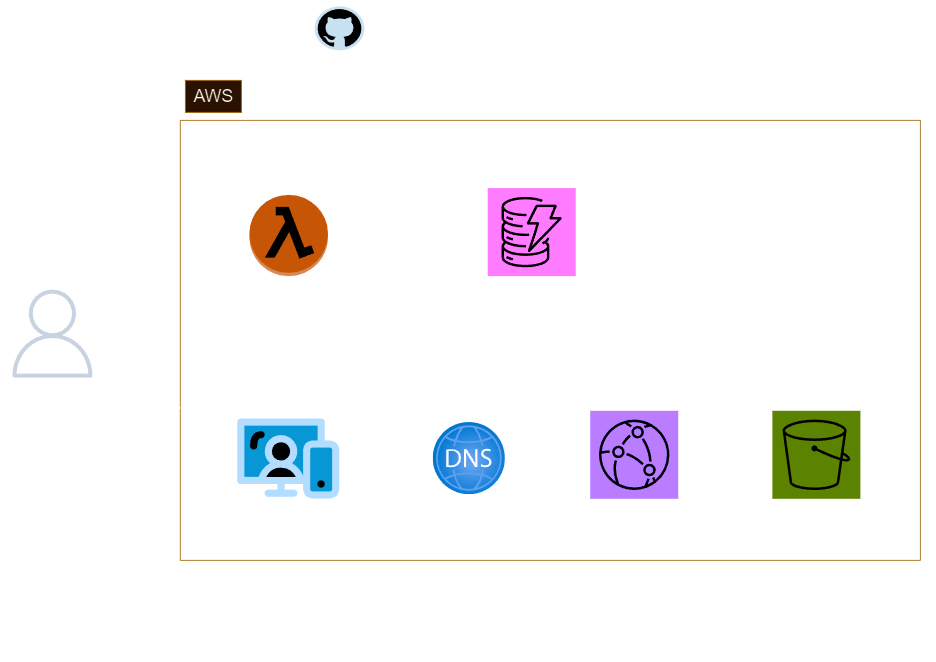

The diagram above was exported from draw.io. Its source (the exported page's mxGraphModel, read from the mxfile embedded in the PNG):
<mxGraphModel dx="1434" dy="738" grid="1" gridSize="10" guides="1" tooltips="1" connect="1" arrows="1" fold="1" page="1" pageScale="1" pageWidth="1169" pageHeight="827" background="#EBEBEB" math="0" shadow="0">
  <root>
    <mxCell id="0" />
    <mxCell id="1" parent="0" />
    <mxCell id="gLqsCtH8hYj71hBT-0D7-28" value="&lt;font style=&quot;font-size: 22px;&quot;&gt;AWS&lt;/font&gt;" style="text;html=1;align=center;verticalAlign=middle;resizable=0;points=[];autosize=1;strokeColor=#d79b00;fillColor=#ffe6cc;container=0;" parent="1" vertex="1">
      <mxGeometry x="231.28" y="100" width="70" height="40" as="geometry" />
    </mxCell>
    <mxCell id="gLqsCtH8hYj71hBT-0D7-1" value="" style="sketch=0;outlineConnect=0;fontColor=#232F3E;gradientColor=none;fillColor=#232F3D;strokeColor=none;dashed=0;verticalLabelPosition=bottom;verticalAlign=top;align=center;html=1;fontSize=12;fontStyle=0;aspect=fixed;pointerEvents=1;shape=mxgraph.aws4.user;container=0;" parent="1" vertex="1">
      <mxGeometry x="10" y="361.53846153846155" width="110.00000000000001" height="110.00000000000001" as="geometry" />
    </mxCell>
    <mxCell id="gLqsCtH8hYj71hBT-0D7-2" value="User" style="text;html=1;align=center;verticalAlign=middle;resizable=0;points=[];autosize=1;strokeColor=none;fillColor=none;fontSize=16;container=0;fontFamily=Verdana;" parent="1" vertex="1">
      <mxGeometry x="34.9950936329588" y="471.53846153846155" width="60" height="30" as="geometry" />
    </mxCell>
    <mxCell id="gLqsCtH8hYj71hBT-0D7-3" value="" style="swimlane;startSize=0;container=0;fillColor=#ffe6cc;strokeColor=#d79b00;fillStyle=hatch;glass=0;swimlaneLine=0;rounded=0;" parent="1" vertex="1">
      <mxGeometry x="224.90636704119848" y="150" width="925.0936329588014" height="550" as="geometry" />
    </mxCell>
    <mxCell id="gLqsCtH8hYj71hBT-0D7-5" value="" style="endArrow=classic;html=1;rounded=0;entryX=-0.022;entryY=0.264;entryDx=0;entryDy=0;entryPerimeter=0;" parent="1" source="gLqsCtH8hYj71hBT-0D7-1" target="gLqsCtH8hYj71hBT-0D7-6" edge="1">
      <mxGeometry width="50" height="50" relative="1" as="geometry">
        <mxPoint x="209.25740551583255" y="563.4871794871794" as="sourcePoint" />
        <mxPoint x="316.7752808988764" y="563.4871794871794" as="targetPoint" />
      </mxGeometry>
    </mxCell>
    <mxCell id="gLqsCtH8hYj71hBT-0D7-24" value="" style="endArrow=classic;html=1;rounded=0;" parent="1" edge="1">
      <mxGeometry width="50" height="50" relative="1" as="geometry">
        <mxPoint x="849.7003745318351" y="573.0769230769231" as="sourcePoint" />
        <mxPoint x="963.5580524344568" y="573.0769230769231" as="targetPoint" />
      </mxGeometry>
    </mxCell>
    <mxCell id="gLqsCtH8hYj71hBT-0D7-6" value="" style="verticalLabelPosition=bottom;aspect=fixed;html=1;shape=mxgraph.salesforce.web;container=0;" parent="1" vertex="1">
      <mxGeometry x="296.0674157303371" y="522.3076923076924" width="127.45897435897436" height="100.69230769230771" as="geometry" />
    </mxCell>
    <mxCell id="gLqsCtH8hYj71hBT-0D7-7" value="www.toddblakeman.co.uk" style="text;html=1;align=center;verticalAlign=middle;resizable=0;points=[];autosize=1;strokeColor=none;fillColor=none;fontSize=16;container=0;fontFamily=Verdana;" parent="1" vertex="1">
      <mxGeometry x="244.7950936329588" y="623" width="230" height="30" as="geometry" />
    </mxCell>
    <mxCell id="gLqsCtH8hYj71hBT-0D7-9" value="" style="outlineConnect=0;dashed=0;verticalLabelPosition=bottom;verticalAlign=top;align=center;html=1;shape=mxgraph.aws3.lambda_function;fillColor=#F58534;gradientColor=none;container=0;" parent="1" vertex="1">
      <mxGeometry x="311.2816479400749" y="243.0769230769231" width="98.20224719101122" height="101.53846153846155" as="geometry" />
    </mxCell>
    <mxCell id="gLqsCtH8hYj71hBT-0D7-10" value="" style="sketch=0;points=[[0,0,0],[0.25,0,0],[0.5,0,0],[0.75,0,0],[1,0,0],[0,1,0],[0.25,1,0],[0.5,1,0],[0.75,1,0],[1,1,0],[0,0.25,0],[0,0.5,0],[0,0.75,0],[1,0.25,0],[1,0.5,0],[1,0.75,0]];outlineConnect=0;fontColor=#232F3E;fillColor=#C925D1;strokeColor=#ffffff;dashed=0;verticalLabelPosition=bottom;verticalAlign=top;align=center;html=1;fontSize=12;fontStyle=0;aspect=fixed;shape=mxgraph.aws4.resourceIcon;resIcon=mxgraph.aws4.dynamodb;container=0;" parent="1" vertex="1">
      <mxGeometry x="609.1760299625467" y="234.61538461538464" width="110.00000000000001" height="110.00000000000001" as="geometry" />
    </mxCell>
    <mxCell id="gLqsCtH8hYj71hBT-0D7-11" value="" style="image;aspect=fixed;html=1;points=[];align=center;fontSize=12;image=img/lib/azure2/networking/DNS_Zones.svg;container=0;" parent="1" vertex="1">
      <mxGeometry x="540.8614232209737" y="527.5256410256411" width="90.25641025641026" height="90.25641025641026" as="geometry" />
    </mxCell>
    <mxCell id="gLqsCtH8hYj71hBT-0D7-12" value="" style="sketch=0;points=[[0,0,0],[0.25,0,0],[0.5,0,0],[0.75,0,0],[1,0,0],[0,1,0],[0.25,1,0],[0.5,1,0],[0.75,1,0],[1,1,0],[0,0.25,0],[0,0.5,0],[0,0.75,0],[1,0.25,0],[1,0.5,0],[1,0.75,0]];outlineConnect=0;fontColor=#232F3E;fillColor=#8C4FFF;strokeColor=#ffffff;dashed=0;verticalLabelPosition=bottom;verticalAlign=top;align=center;html=1;fontSize=12;fontStyle=0;aspect=fixed;shape=mxgraph.aws4.resourceIcon;resIcon=mxgraph.aws4.cloudfront;container=0;" parent="1" vertex="1">
      <mxGeometry x="737.2659176029962" y="513" width="110.00000000000001" height="110.00000000000001" as="geometry" />
    </mxCell>
    <mxCell id="gLqsCtH8hYj71hBT-0D7-13" value="" style="sketch=0;points=[[0,0,0],[0.25,0,0],[0.5,0,0],[0.75,0,0],[1,0,0],[0,1,0],[0.25,1,0],[0.5,1,0],[0.75,1,0],[1,1,0],[0,0.25,0],[0,0.5,0],[0,0.75,0],[1,0.25,0],[1,0.5,0],[1,0.75,0]];outlineConnect=0;fontColor=#232F3E;fillColor=#7AA116;strokeColor=#ffffff;dashed=0;verticalLabelPosition=bottom;verticalAlign=top;align=center;html=1;fontSize=12;fontStyle=0;aspect=fixed;shape=mxgraph.aws4.resourceIcon;resIcon=mxgraph.aws4.s3;container=0;" parent="1" vertex="1">
      <mxGeometry x="964.9812734082396" y="513" width="110.00000000000001" height="110.00000000000001" as="geometry" />
    </mxCell>
    <mxCell id="gLqsCtH8hYj71hBT-0D7-15" value="" style="endArrow=classic;html=1;rounded=0;exitX=0.509;exitY=-0.046;exitDx=0;exitDy=0;exitPerimeter=0;" parent="1" edge="1">
      <mxGeometry width="50" height="50" relative="1" as="geometry">
        <mxPoint x="339.9217213483146" y="512.9982682542345" as="sourcePoint" />
        <mxPoint x="338.7640449438202" y="347.43589743589746" as="targetPoint" />
      </mxGeometry>
    </mxCell>
    <mxCell id="gLqsCtH8hYj71hBT-0D7-16" value="" style="endArrow=classic;html=1;rounded=0;exitX=0.5;exitY=1;exitDx=0;exitDy=0;exitPerimeter=0;" parent="1" edge="1">
      <mxGeometry width="50" height="50" relative="1" as="geometry">
        <mxPoint x="367.2284644194757" y="346.58974358974365" as="sourcePoint" />
        <mxPoint x="367.2284644194756" y="513" as="targetPoint" />
      </mxGeometry>
    </mxCell>
    <mxCell id="gLqsCtH8hYj71hBT-0D7-17" value="" style="endArrow=classic;html=1;rounded=0;" parent="1" edge="1">
      <mxGeometry width="50" height="50" relative="1" as="geometry">
        <mxPoint x="424.69812734082393" y="276.9230769230769" as="sourcePoint" />
        <mxPoint x="595.4846441947565" y="276.9230769230769" as="targetPoint" />
      </mxGeometry>
    </mxCell>
    <mxCell id="gLqsCtH8hYj71hBT-0D7-18" value="" style="endArrow=classic;html=1;rounded=0;" parent="1" edge="1">
      <mxGeometry width="50" height="50" relative="1" as="geometry">
        <mxPoint x="595.9258426966292" y="293.5076923076923" as="sourcePoint" />
        <mxPoint x="424.69812734082416" y="293.5076923076923" as="targetPoint" />
      </mxGeometry>
    </mxCell>
    <mxCell id="gLqsCtH8hYj71hBT-0D7-19" value="" style="endArrow=classic;html=1;rounded=0;entryX=-0.005;entryY=0.604;entryDx=0;entryDy=0;entryPerimeter=0;exitX=1.018;exitY=0.612;exitDx=0;exitDy=0;exitPerimeter=0;" parent="1" edge="1">
      <mxGeometry width="50" height="50" relative="1" as="geometry">
        <mxPoint x="427.4689108614232" y="573.5574886947263" as="sourcePoint" />
        <mxPoint x="540.8614232209736" y="571.7456410256411" as="targetPoint" />
      </mxGeometry>
    </mxCell>
    <mxCell id="gLqsCtH8hYj71hBT-0D7-20" value="" style="endArrow=classic;html=1;rounded=0;exitX=0.995;exitY=0.515;exitDx=0;exitDy=0;exitPerimeter=0;" parent="1" source="gLqsCtH8hYj71hBT-0D7-11" edge="1">
      <mxGeometry width="50" height="50" relative="1" as="geometry">
        <mxPoint x="637.6404494382022" y="574.4871794871794" as="sourcePoint" />
        <mxPoint x="737.2659176029962" y="573.0769230769231" as="targetPoint" />
      </mxGeometry>
    </mxCell>
    <mxCell id="gLqsCtH8hYj71hBT-0D7-21" value="External DNS&lt;div style=&quot;font-size: 16px;&quot;&gt;Host&lt;/div&gt;" style="text;html=1;align=center;verticalAlign=middle;resizable=0;points=[];autosize=1;strokeColor=none;fillColor=none;fontSize=16;container=0;fontFamily=Verdana;" parent="1" vertex="1">
      <mxGeometry x="520.9934456928838" y="617.7787179487179" width="130" height="50" as="geometry" />
    </mxCell>
    <mxCell id="gLqsCtH8hYj71hBT-0D7-22" value="AWS CloudFront" style="text;html=1;align=center;verticalAlign=middle;resizable=0;points=[];autosize=1;strokeColor=none;fillColor=none;fontSize=16;container=0;fontFamily=Verdana;" parent="1" vertex="1">
      <mxGeometry x="717.2672659176029" y="623" width="150" height="30" as="geometry" />
    </mxCell>
    <mxCell id="gLqsCtH8hYj71hBT-0D7-23" value="S3 Bucket" style="text;html=1;align=center;verticalAlign=middle;resizable=0;points=[];autosize=1;strokeColor=none;fillColor=none;fontSize=16;container=0;fontFamily=Verdana;" parent="1" vertex="1">
      <mxGeometry x="969.9780524344568" y="623" width="100" height="30" as="geometry" />
    </mxCell>
    <mxCell id="gLqsCtH8hYj71hBT-0D7-25" value="AWS Lambda&lt;div style=&quot;font-size: 16px;&quot;&gt;Function&lt;/div&gt;" style="text;html=1;align=center;verticalAlign=middle;resizable=0;points=[];autosize=1;strokeColor=none;fillColor=none;fontSize=16;container=0;fontFamily=Verdana;" parent="1" vertex="1">
      <mxGeometry x="296.28172284644194" y="194.61666666666667" width="130" height="50" as="geometry" />
    </mxCell>
    <mxCell id="gLqsCtH8hYj71hBT-0D7-26" value="AWS DynamoDB" style="text;html=1;align=center;verticalAlign=middle;resizable=0;points=[];autosize=1;strokeColor=none;fillColor=none;fontSize=16;container=0;fontFamily=Verdana;" parent="1" vertex="1">
      <mxGeometry x="584.1712734082397" y="204.6179487179487" width="160" height="30" as="geometry" />
    </mxCell>
    <mxCell id="gLqsCtH8hYj71hBT-0D7-30" value="" style="dashed=0;outlineConnect=0;html=1;align=center;labelPosition=center;verticalLabelPosition=bottom;verticalAlign=top;shape=mxgraph.weblogos.github" parent="1" vertex="1">
      <mxGeometry x="392.72999999999996" y="7.5" width="62.27" height="55" as="geometry" />
    </mxCell>
    <mxCell id="gLqsCtH8hYj71hBT-0D7-31" value="&lt;font style=&quot;font-size: 16px;&quot;&gt;https://github.com/ToddBlakeman&lt;/font&gt;" style="text;html=1;align=center;verticalAlign=middle;resizable=0;points=[];autosize=1;strokeColor=none;fillColor=none;fontFamily=Verdana;" parent="1" vertex="1">
      <mxGeometry x="455" y="20" width="300" height="30" as="geometry" />
    </mxCell>
  </root>
</mxGraphModel>